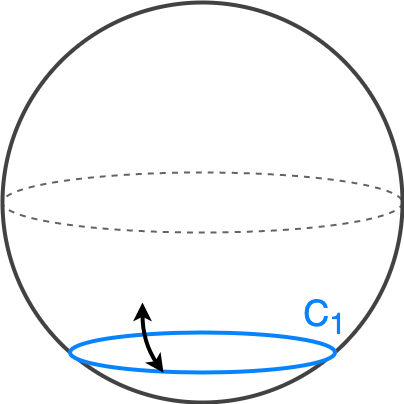

The diagram above was exported from draw.io. Its source (the exported page's mxGraphModel, read from the mxfile embedded in the PNG):
<mxGraphModel dx="494" dy="359" grid="1" gridSize="10" guides="1" tooltips="1" connect="1" arrows="1" fold="1" page="1" pageScale="1" pageWidth="827" pageHeight="1169" math="0" shadow="0">
  <root>
    <mxCell id="0" />
    <mxCell id="1" parent="0" />
    <mxCell id="2" value="" style="ellipse;whiteSpace=wrap;html=1;aspect=fixed;strokeWidth=4;fillColor=default;strokeColor=none;movable=0;resizable=0;rotatable=0;deletable=0;editable=0;connectable=0;" vertex="1" parent="1">
      <mxGeometry x="210" y="160" width="400" height="400" as="geometry" />
    </mxCell>
    <mxCell id="3" value="" style="strokeWidth=2;html=1;shape=mxgraph.flowchart.start_1;whiteSpace=wrap;strokeColor=#636363;dashed=1;" vertex="1" parent="1">
      <mxGeometry x="210" y="330" width="400" height="60" as="geometry" />
    </mxCell>
    <mxCell id="4" value="" style="ellipse;whiteSpace=wrap;html=1;aspect=fixed;strokeColor=#424242;strokeWidth=4;fillColor=none;movable=0;resizable=0;rotatable=0;deletable=0;editable=0;connectable=0;" vertex="1" parent="1">
      <mxGeometry x="210" y="160" width="400" height="400" as="geometry" />
    </mxCell>
    <mxCell id="12" value="" style="strokeWidth=4;html=1;shape=mxgraph.flowchart.start_1;whiteSpace=wrap;strokeColor=#0883FF;" vertex="1" parent="1">
      <mxGeometry x="277.5" y="490" width="265" height="40" as="geometry" />
    </mxCell>
    <mxCell id="5" value="" style="curved=1;endArrow=classic;html=1;strokeWidth=4;startArrow=classic;startFill=1;exitX=0.353;exitY=1.007;exitDx=0;exitDy=0;exitPerimeter=0;shadow=0;" edge="1" parent="1" source="12">
      <mxGeometry width="50" height="50" relative="1" as="geometry">
        <mxPoint x="360" y="430" as="sourcePoint" />
        <mxPoint x="350" y="460" as="targetPoint" />
        <Array as="points">
          <mxPoint x="350" y="500" />
        </Array>
      </mxGeometry>
    </mxCell>
    <mxCell id="15" value="&lt;font style=&quot;font-size: 36px;&quot;&gt;C&lt;sub&gt;1&lt;/sub&gt;&lt;/font&gt;" style="rounded=1;whiteSpace=wrap;html=1;strokeColor=none;strokeWidth=4;fillColor=none;fontColor=#0883FF;" vertex="1" parent="1">
      <mxGeometry x="500" y="450" width="65" height="50" as="geometry" />
    </mxCell>
  </root>
</mxGraphModel>